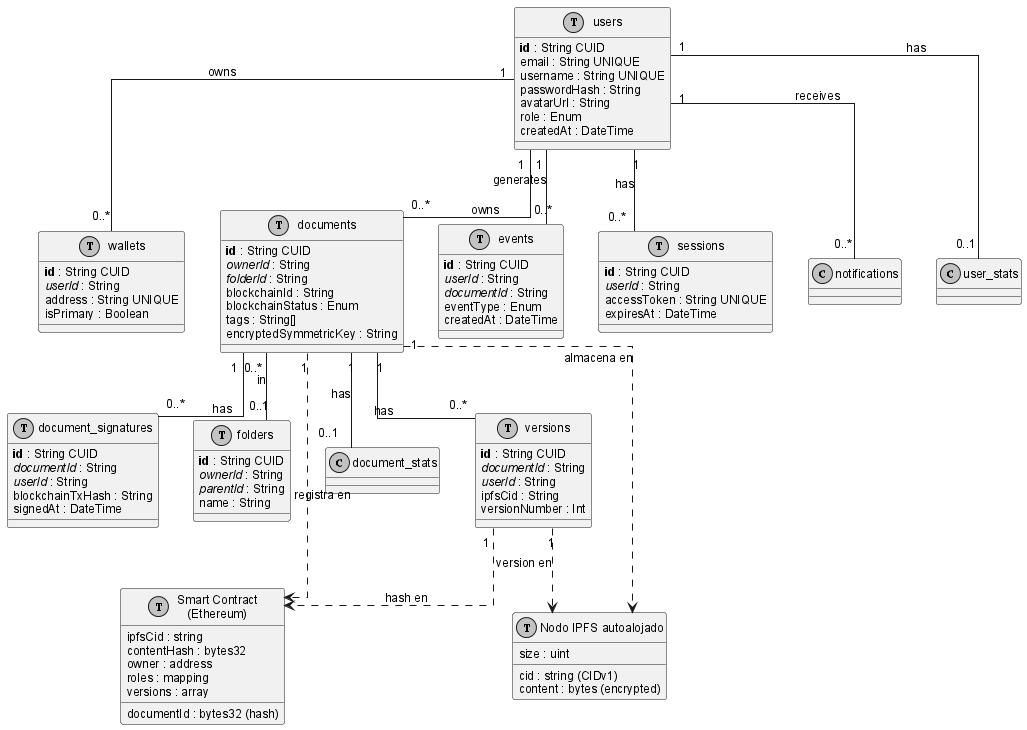

The diagram above was rendered by PlantUML. Its source (embedded in the PNG):
@startuml
!include _structure-style.puml
!define TABLE(name,desc) class name as "desc" << (T,#FFAAAA) >>
!define PK(x) <b>x</b>
!define FK(x) <i>x</i>

TABLE(users, "users") {
  PK(id) : String CUID
  email : String UNIQUE
  username : String UNIQUE
  passwordHash : String
  avatarUrl : String
  role : Enum
  createdAt : DateTime
}

TABLE(wallets, "wallets") {
  PK(id) : String CUID
  FK(userId) : String
  address : String UNIQUE
  isPrimary : Boolean
}

TABLE(documents, "documents") {
  PK(id) : String CUID
  FK(ownerId) : String
  FK(folderId) : String
  blockchainId : String
  blockchainStatus : Enum
  tags : String[]
  encryptedSymmetricKey : String
}

TABLE(versions, "versions") {
  PK(id) : String CUID
  FK(documentId) : String
  FK(userId) : String
  ipfsCid : String
  versionNumber : Int
}

TABLE(document_signatures, "document_signatures") {
  PK(id) : String CUID
  FK(documentId) : String
  FK(userId) : String
  blockchainTxHash : String
  signedAt : DateTime
}

TABLE(folders, "folders") {
  PK(id) : String CUID
  FK(ownerId) : String
  FK(parentId) : String
  name : String
}

TABLE(events, "events") {
  PK(id) : String CUID
  FK(userId) : String
  FK(documentId) : String
  eventType : Enum
  createdAt : DateTime
}

TABLE(sessions, "sessions") {
  PK(id) : String CUID
  FK(userId) : String
  accessToken : String UNIQUE
  expiresAt : DateTime
}

users "1" -- "0..*" wallets : owns
users "1" -- "0..*" documents : owns
users "1" -- "0..*" sessions : has
documents "1" -- "0..*" versions : has
documents "1" -- "0..*" document_signatures : has
documents "0..*" -- "0..1" folders : in
users "1" -- "0..*" events : generates
users "1" -- "0..*" notifications : receives
users "1" -- "0..1" user_stats : has
documents "1" -- "0..1" document_stats : has

TABLE(blockchain, "Smart Contract\n(Ethereum)") {
  documentId : bytes32 (hash)
  ipfsCid : string
  contentHash : bytes32
  owner : address
  roles : mapping
  versions : array
}

TABLE(ipfs, "Nodo IPFS autoalojado") {
  cid : string (CIDv1)
  content : bytes (encrypted)
  size : uint
}

documents "1" ..> blockchain : registra en
documents "1" ..> ipfs : almacena en
versions "1" ..> ipfs : version en
versions "1" ..> blockchain : hash en

@enduml